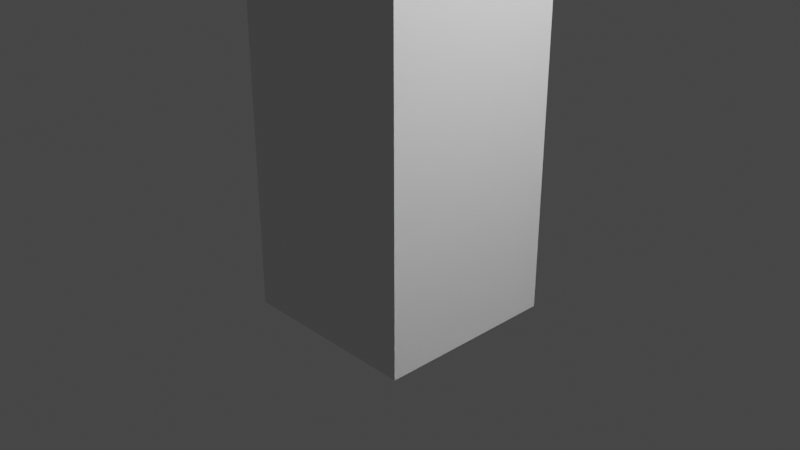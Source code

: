# Source: table.blend  (saved by Blender 3.2.14; exported with 4.5.12 LTS)
import bpy
from mathutils import Matrix  # noqa: F401  (used for matrix-valued properties, if any)

bpy.ops.wm.read_factory_settings(use_empty=True)
scene = bpy.context.scene
scene.name = 'Scene'

# ---- collections
col_collection = bpy.data.collections.new('Collection'); scene.collection.children.link(col_collection)

# ---- materials (node trees are filled in below, after node groups)
mat_material = bpy.data.materials.new('Material')
mat_material.alpha_threshold = 0.0
mat_material.use_transparent_shadow = False
mat_material.line_color = (0.0, 0.0, 0.0, 1.0)

# ---- material node trees
mat_material.use_nodes = True; mat_material.node_tree.nodes.clear()
_N = mat_material.node_tree.nodes; _L = mat_material.node_tree.links
n0 = _N.new('ShaderNodeOutputMaterial'); n0.name = 'Material Output'; n0.location = (300, 300)
n1 = _N.new('ShaderNodeBsdfPrincipled'); n1.name = 'Principled BSDF'; n1.location = (10, 300)
n1.distribution = 'GGX'
n1.subsurface_method = 'RANDOM_WALK_SKIN'
n1.inputs[2].default_value = 0.4
n1.inputs[3].default_value = 1.45
n1.inputs[27].default_value = (0.0, 0.0, 0.0, 1.0)
n1.inputs[28].default_value = 1.0
_L.new(n1.outputs[0], n0.inputs[0])
n0.is_active_output = True

# ---- world
world_world = bpy.data.worlds.new('World'); scene.world = world_world
world_world.use_nodes = True; world_world.node_tree.nodes.clear()
_N = world_world.node_tree.nodes; _L = world_world.node_tree.links
n0 = _N.new('ShaderNodeOutputWorld'); n0.name = 'World Output'; n0.location = (300, 300)
n1 = _N.new('ShaderNodeBackground'); n1.name = 'Background'; n1.location = (10, 300)
n1.inputs[0].default_value = (0.05088, 0.05088, 0.05088, 1.0)
_L.new(n1.outputs[0], n0.inputs[0])
n0.is_active_output = True
world_world.color = (0.05088, 0.05088, 0.05088)
world_world.use_sun_shadow = False
world_world.sun_shadow_jitter_overblur = 0.0

# ---- cameras
cam_camera = bpy.data.cameras.new('Camera')
cam_camera.clip_end = 100.0
cam_camera.ortho_scale = 7.314

# ---- lights
light_light = bpy.data.lights.new('Light', 'POINT')
light_light.transmission_factor = 0.0
light_light.energy = 1000.0
light_light.shadow_soft_size = 0.1
light_light.shadow_maximum_resolution = 0.006
light_light.use_absolute_resolution = True

# ---- meshes
me_cube = bpy.data.meshes.new('Cube')
me_cube.from_pydata([(1.0, 1.0, 7.401), (1.0, 1.0, -1.0), (1.0, -1.0, 7.401), (1.0, -1.0, -1.0), (-1.0, 1.0, 7.401), (-1.0, 1.0, -1.0), (-1.0, -1.0, 7.401), (-1.0, -1.0, -1.0)], [], [(0, 4, 6, 2), (3, 2, 6, 7), (7, 6, 4, 5), (5, 1, 3, 7), (1, 0, 2, 3), (5, 4, 0, 1)])
_uv = me_cube.uv_layers.new(name='UVMap')
_uv.uv.foreach_set('vector', [0.625, 0.5, 0.875, 0.5, 0.875, 0.75, 0.625, 0.75, 0.375, 0.75, 0.625, 0.75, 0.625, 1.0, 0.375, 1.0, 0.375, 0.0, 0.625, 0.0, 0.625, 0.25, 0.375, 0.25, 0.125, 0.5, 0.375, 0.5, 0.375, 0.75, 0.125, 0.75, 0.375, 0.5, 0.625, 0.5, 0.625, 0.75, 0.375, 0.75, 0.375, 0.25, 0.625, 0.25, 0.625, 0.5, 0.375, 0.5])
me_cube.materials.append(mat_material)
me_cube.use_mirror_vertex_groups = False
me_cube.update()
me_cube_001 = bpy.data.meshes.new('Cube.001')
me_cube_001.from_pydata([(1.0, 1.0, 7.401), (1.0, 1.0, -1.0), (1.0, -1.0, 7.401), (1.0, -1.0, -1.0), (-1.0, 1.0, 7.401), (-1.0, 1.0, -1.0), (-1.0, -1.0, 7.401), (-1.0, -1.0, -1.0)], [], [(0, 4, 6, 2), (3, 2, 6, 7), (7, 6, 4, 5), (5, 1, 3, 7), (1, 0, 2, 3), (5, 4, 0, 1)])
_uv = me_cube_001.uv_layers.new(name='UVMap')
_uv.uv.foreach_set('vector', [0.625, 0.5, 0.875, 0.5, 0.875, 0.75, 0.625, 0.75, 0.375, 0.75, 0.625, 0.75, 0.625, 1.0, 0.375, 1.0, 0.375, 0.0, 0.625, 0.0, 0.625, 0.25, 0.375, 0.25, 0.125, 0.5, 0.375, 0.5, 0.375, 0.75, 0.125, 0.75, 0.375, 0.5, 0.625, 0.5, 0.625, 0.75, 0.375, 0.75, 0.375, 0.25, 0.625, 0.25, 0.625, 0.5, 0.375, 0.5])
me_cube_001.materials.append(mat_material)
me_cube_001.use_mirror_vertex_groups = False
me_cube_001.update()
me_cube_002 = bpy.data.meshes.new('Cube.002')
me_cube_002.from_pydata([(1.0, 1.0, 7.401), (1.0, 1.0, -1.0), (1.0, -1.0, 7.401), (1.0, -1.0, -1.0), (-1.0, 1.0, 7.401), (-1.0, 1.0, -1.0), (-1.0, -1.0, 7.401), (-1.0, -1.0, -1.0)], [], [(0, 4, 6, 2), (3, 2, 6, 7), (7, 6, 4, 5), (5, 1, 3, 7), (1, 0, 2, 3), (5, 4, 0, 1)])
_uv = me_cube_002.uv_layers.new(name='UVMap')
_uv.uv.foreach_set('vector', [0.625, 0.5, 0.875, 0.5, 0.875, 0.75, 0.625, 0.75, 0.375, 0.75, 0.625, 0.75, 0.625, 1.0, 0.375, 1.0, 0.375, 0.0, 0.625, 0.0, 0.625, 0.25, 0.375, 0.25, 0.125, 0.5, 0.375, 0.5, 0.375, 0.75, 0.125, 0.75, 0.375, 0.5, 0.625, 0.5, 0.625, 0.75, 0.375, 0.75, 0.375, 0.25, 0.625, 0.25, 0.625, 0.5, 0.375, 0.5])
me_cube_002.materials.append(mat_material)
me_cube_002.use_mirror_vertex_groups = False
me_cube_002.update()
me_cube_003 = bpy.data.meshes.new('Cube.003')
me_cube_003.from_pydata([(1.0, 1.0, 7.401), (1.0, 1.0, -1.0), (1.0, -1.0, 7.401), (1.0, -1.0, -1.0), (-1.0, 1.0, 7.401), (-1.0, 1.0, -1.0), (-1.0, -1.0, 7.401), (-1.0, -1.0, -1.0)], [], [(0, 4, 6, 2), (3, 2, 6, 7), (7, 6, 4, 5), (5, 1, 3, 7), (1, 0, 2, 3), (5, 4, 0, 1)])
_uv = me_cube_003.uv_layers.new(name='UVMap')
_uv.uv.foreach_set('vector', [0.625, 0.5, 0.875, 0.5, 0.875, 0.75, 0.625, 0.75, 0.375, 0.75, 0.625, 0.75, 0.625, 1.0, 0.375, 1.0, 0.375, 0.0, 0.625, 0.0, 0.625, 0.25, 0.375, 0.25, 0.125, 0.5, 0.375, 0.5, 0.375, 0.75, 0.125, 0.75, 0.375, 0.5, 0.625, 0.5, 0.625, 0.75, 0.375, 0.75, 0.375, 0.25, 0.625, 0.25, 0.625, 0.5, 0.375, 0.5])
me_cube_003.materials.append(mat_material)
me_cube_003.use_mirror_vertex_groups = False
me_cube_003.update()
me_cube_004 = bpy.data.meshes.new('Cube.004')
me_cube_004.from_pydata([(-1.0, -1.0, -1.0), (-1.0, -1.0, -0.1634), (-1.0, 20.97, -1.0), (-1.0, 20.97, -0.1634), (21.98, -1.0, -1.0), (21.98, -1.0, -0.1634), (21.98, 20.97, -1.0), (21.98, 20.97, -0.1634)], [], [(0, 1, 3, 2), (2, 3, 7, 6), (6, 7, 5, 4), (4, 5, 1, 0), (2, 6, 4, 0), (7, 3, 1, 5)])
_uv = me_cube_004.uv_layers.new(name='UVMap')
_uv.uv.foreach_set('vector', [0.375, 0.0, 0.625, 0.0, 0.625, 0.25, 0.375, 0.25, 0.375, 0.25, 0.625, 0.25, 0.625, 0.5, 0.375, 0.5, 0.375, 0.5, 0.625, 0.5, 0.625, 0.75, 0.375, 0.75, 0.375, 0.75, 0.625, 0.75, 0.625, 1.0, 0.375, 1.0, 0.125, 0.5, 0.375, 0.5, 0.375, 0.75, 0.125, 0.75, 0.625, 0.5, 0.875, 0.5, 0.875, 0.75, 0.625, 0.75])
me_cube_004.update()

# ---- objects
ob_cube = bpy.data.objects.new('Cube', me_cube)
ob_light = bpy.data.objects.new('Light', light_light)
ob_camera = bpy.data.objects.new('Camera', cam_camera)
ob_cube_001 = bpy.data.objects.new('Cube.001', me_cube_001)
ob_cube_002 = bpy.data.objects.new('Cube.002', me_cube_002)
ob_cube_003 = bpy.data.objects.new('Cube.003', me_cube_003)
ob_cube_004 = bpy.data.objects.new('Cube.004', me_cube_004)

# ---- transforms, parenting, visibility, modifiers, constraints
ob_cube.location = (0.0, 0.0, 0.0)
ob_cube.lock_rotations_4d = False
ob_cube.empty_display_type = 'ARROWS'
ob_cube.lineart.crease_threshold = 0.0
ob_light.location = (4.076, 1.005, 5.904)
ob_light.rotation_euler = (0.6503, 0.05522, 1.866)
ob_light.lock_rotations_4d = False
ob_light.empty_display_type = 'ARROWS'
ob_light.color = (0.0, 0.0, 0.0, 0.0)
ob_light.lineart.crease_threshold = 0.0
ob_camera.location = (7.359, -6.926, 4.958)
ob_camera.rotation_euler = (1.109, 0.0, 0.8149)
ob_camera.lock_rotations_4d = False
ob_camera.empty_display_type = 'ARROWS'
ob_camera.color = (0.0, 0.0, 0.0, 0.0)
ob_camera.display_type = 'WIRE'
ob_camera.lineart.crease_threshold = 0.0
ob_cube_001.location = (0.0, 19.89, 0.0)
ob_cube_001.lock_rotations_4d = False
ob_cube_001.empty_display_type = 'ARROWS'
ob_cube_001.lineart.crease_threshold = 0.0
ob_cube_002.location = (20.95, 19.89, 0.0)
ob_cube_002.lock_rotations_4d = False
ob_cube_002.empty_display_type = 'ARROWS'
ob_cube_002.lineart.crease_threshold = 0.0
ob_cube_003.location = (20.95, -0.03657, 0.0)
ob_cube_003.lock_rotations_4d = False
ob_cube_003.empty_display_type = 'ARROWS'
ob_cube_003.lineart.crease_threshold = 0.0
ob_cube_004.location = (0.0, 0.0, 8.384)

# ---- collection membership
col_collection.objects.link(ob_cube)
col_collection.objects.link(ob_light)
col_collection.objects.link(ob_camera)
col_collection.objects.link(ob_cube_001)
col_collection.objects.link(ob_cube_002)
col_collection.objects.link(ob_cube_003)
col_collection.objects.link(ob_cube_004)

# ---- scene / render settings (as saved in the file)
scene.camera = ob_camera
scene.frame_start = 1; scene.frame_end = 250; scene.frame_set(1)
scene.render.engine = 'BLENDER_EEVEE_NEXT'
scene.cycles.sampling_pattern = 'TABULATED_SOBOL'
scene.cycles.use_light_tree = False
scene.view_settings.view_transform = 'Filmic'
bpy.context.view_layer.update()
